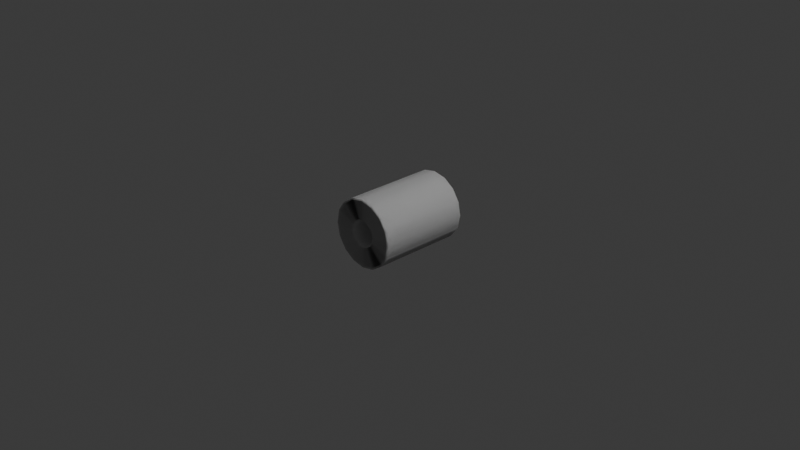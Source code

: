 # Source: laser-cylinder-concentric.blend  (saved by Blender 5.0.119; exported with 4.5.12 LTS)
import bpy
from mathutils import Matrix  # noqa: F401  (used for matrix-valued properties, if any)

bpy.ops.wm.read_factory_settings(use_empty=True)
scene = bpy.context.scene
scene.name = 'Scene'

# ---- collections
col_collection = bpy.data.collections.new('Collection'); scene.collection.children.link(col_collection)

# ---- world
world_world = bpy.data.worlds.new('World'); scene.world = world_world
world_world.use_nodes = True; world_world.node_tree.nodes.clear()
_N = world_world.node_tree.nodes; _L = world_world.node_tree.links
n0 = _N.new('ShaderNodeOutputWorld'); n0.name = 'World Output'; n0.location = (200, 100)
n1 = _N.new('ShaderNodeBackground'); n1.name = 'Background'; n1.location = (-200, 100)
n1.inputs[0].default_value = (0.05088, 0.05088, 0.05088, 1.0)
_L.new(n1.outputs[0], n0.inputs[0])
n0.is_active_output = True
world_world.color = (0.05088, 0.05088, 0.05088)
world_world.sun_shadow_jitter_overblur = 0.0

# ---- cameras
cam_camera = bpy.data.cameras.new('Camera')
cam_camera.clip_end = 100.0
cam_camera.ortho_scale = 7.314

# ---- lights
light_light = bpy.data.lights.new('Light', 'POINT')
light_light.energy = 1000.0
light_light.shadow_soft_size = 0.1

# ---- meshes
me_cylinder = bpy.data.meshes.new('Cylinder')
me_cylinder.from_pydata([(-1.164e-10, 0.5, 0.1875), (-1.164e-10, -0.5, 0.1875), (0.07175, 0.5, 0.1732), (0.07175, -0.5, 0.1732), (0.1326, 0.5, 0.1326), (0.1326, -0.5, 0.1326), (0.1732, 0.5, 0.07175), (0.1732, -0.5, 0.07175), (0.1875, 0.5, -6.985e-10), (0.1875, -0.5, -6.985e-10), (0.1732, 0.5, -0.07175), (0.1732, -0.5, -0.07175), (0.1326, 0.5, -0.1326), (0.1326, -0.5, -0.1326), (0.07175, 0.5, -0.1732), (0.07175, -0.5, -0.1732), (-1.164e-10, 0.5, -0.1875), (-1.164e-10, -0.5, -0.1875), (-0.07175, 0.5, -0.1732), (-0.07175, -0.5, -0.1732), (-0.1326, 0.5, -0.1326), (-0.1326, -0.5, -0.1326), (-0.1732, 0.5, -0.07175), (-0.1732, -0.5, -0.07175), (-0.1875, 0.5, -6.985e-10), (-0.1875, -0.5, -6.985e-10), (-0.1732, 0.5, 0.07175), (-0.1732, -0.5, 0.07175), (-0.1326, 0.5, 0.1326), (-0.1326, -0.5, 0.1326), (-0.07175, 0.5, 0.1732), (-0.07175, -0.5, 0.1732), (-1.164e-10, 0.5, 0.1875), (-1.164e-10, -0.5, 0.1875), (0.07175, 0.5, 0.1732), (0.07175, -0.5, 0.1732), (0.1326, 0.5, 0.1326), (0.1326, -0.5, 0.1326), (0.1732, 0.5, 0.07175), (0.1732, -0.5, 0.07175), (0.1875, 0.5, -6.985e-10), (0.1875, -0.5, -6.985e-10), (0.1732, 0.5, -0.07175), (0.1732, -0.5, -0.07175), (0.1326, 0.5, -0.1326), (0.1326, -0.5, -0.1326), (0.07175, 0.5, -0.1732), (0.07175, -0.5, -0.1732), (-1.164e-10, 0.5, -0.1875), (-1.164e-10, -0.5, -0.1875), (-0.07175, 0.5, -0.1732), (-0.07175, -0.5, -0.1732), (-0.1326, 0.5, -0.1326), (-0.1326, -0.5, -0.1326), (-0.1732, 0.5, -0.07175), (-0.1732, -0.5, -0.07175), (-0.1875, 0.5, -6.985e-10), (-0.1875, -0.5, -6.985e-10), (-0.1732, 0.5, 0.07175), (-0.1732, -0.5, 0.07175), (-0.1326, 0.5, 0.1326), (-0.1326, -0.5, 0.1326), (-0.07175, 0.5, 0.1732), (-0.07175, -0.5, 0.1732), (0.0, 0.5, 0.1781), (0.0, -0.5, 0.1781), (0.06817, 0.5, 0.1646), (0.06817, -0.5, 0.1646), (0.126, 0.5, 0.126), (0.126, -0.5, 0.126), (0.1646, 0.5, 0.06817), (0.1646, -0.5, 0.06817), (0.1781, 0.5, -6.869e-10), (0.1781, -0.5, -6.869e-10), (0.1646, 0.5, -0.06817), (0.1646, -0.5, -0.06817), (0.126, 0.5, -0.126), (0.126, -0.5, -0.126), (0.06817, 0.5, -0.1646), (0.06817, -0.5, -0.1646), (0.0, 0.5, -0.1781), (0.0, -0.5, -0.1781), (-0.06817, 0.5, -0.1646), (-0.06817, -0.5, -0.1646), (-0.126, 0.5, -0.126), (-0.126, -0.5, -0.126), (-0.1646, 0.5, -0.06817), (-0.1646, -0.5, -0.06817), (-0.1781, 0.5, -6.869e-10), (-0.1781, -0.5, -6.869e-10), (-0.1646, 0.5, 0.06817), (-0.1646, -0.5, 0.06817), (-0.126, 0.5, 0.126), (-0.126, -0.5, 0.126), (-0.06817, 0.5, 0.1646), (-0.06817, -0.5, 0.1646), (0.0, 0.5, 0.1687), (0.0, -0.5, 0.1687), (0.06458, 0.5, 0.1559), (0.06458, -0.5, 0.1559), (0.1193, 0.5, 0.1193), (0.1193, -0.5, 0.1193), (0.1559, 0.5, 0.06458), (0.1559, -0.5, 0.06458), (0.1688, 0.5, -6.752e-10), (0.1688, -0.5, -6.752e-10), (0.1559, 0.5, -0.06458), (0.1559, -0.5, -0.06458), (0.1193, 0.5, -0.1193), (0.1193, -0.5, -0.1193), (0.06458, 0.5, -0.1559), (0.06458, -0.5, -0.1559), (0.0, 0.5, -0.1687), (0.0, -0.5, -0.1687), (-0.06458, 0.5, -0.1559), (-0.06458, -0.5, -0.1559), (-0.1193, 0.5, -0.1193), (-0.1193, -0.5, -0.1193), (-0.1559, 0.5, -0.06458), (-0.1559, -0.5, -0.06458), (-0.1687, 0.5, -6.752e-10), (-0.1687, -0.5, -6.752e-10), (-0.1559, 0.5, 0.06458), (-0.1559, -0.5, 0.06458), (-0.1193, 0.5, 0.1193), (-0.1193, -0.5, 0.1193), (-0.06458, 0.5, 0.1559), (-0.06458, -0.5, 0.1559), (-5.96e-08, 0.5, 0.1594), (-5.96e-08, -0.5, 0.1594), (0.06099, 0.5, 0.1472), (0.06099, -0.5, 0.1472), (0.1127, 0.5, 0.1127), (0.1127, -0.5, 0.1127), (0.1472, 0.5, 0.06099), (0.1472, -0.5, 0.06099), (0.1594, 0.5, -6.636e-10), (0.1594, -0.5, -6.636e-10), (0.1472, 0.5, -0.06099), (0.1472, -0.5, -0.06099), (0.1127, 0.5, -0.1127), (0.1127, -0.5, -0.1127), (0.06099, 0.5, -0.1472), (0.06099, -0.5, -0.1472), (-5.96e-08, 0.5, -0.1594), (-5.96e-08, -0.5, -0.1594), (-0.06099, 0.5, -0.1472), (-0.06099, -0.5, -0.1472), (-0.1127, 0.5, -0.1127), (-0.1127, -0.5, -0.1127), (-0.1472, 0.5, -0.06099), (-0.1472, -0.5, -0.06099), (-0.1594, 0.5, -6.636e-10), (-0.1594, -0.5, -6.636e-10), (-0.1472, 0.5, 0.06099), (-0.1472, -0.5, 0.06099), (-0.1127, 0.5, 0.1127), (-0.1127, -0.5, 0.1127), (-0.06099, 0.5, 0.1472), (-0.06099, -0.5, 0.1472), (-5.96e-08, 0.5, 0.15), (-5.96e-08, -0.5, 0.15), (0.0574, 0.5, 0.1386), (0.0574, -0.5, 0.1386), (0.1061, 0.5, 0.1061), (0.1061, -0.5, 0.1061), (0.1386, 0.5, 0.0574), (0.1386, -0.5, 0.0574), (0.15, 0.5, -6.519e-10), (0.15, -0.5, -6.519e-10), (0.1386, 0.5, -0.0574), (0.1386, -0.5, -0.0574), (0.1061, 0.5, -0.1061), (0.1061, -0.5, -0.1061), (0.0574, 0.5, -0.1386), (0.0574, -0.5, -0.1386), (-5.96e-08, 0.5, -0.15), (-5.96e-08, -0.5, -0.15), (-0.0574, 0.5, -0.1386), (-0.0574, -0.5, -0.1386), (-0.1061, 0.5, -0.1061), (-0.1061, -0.5, -0.1061), (-0.1386, 0.5, -0.0574), (-0.1386, -0.5, -0.0574), (-0.15, 0.5, -6.519e-10), (-0.15, -0.5, -6.519e-10), (-0.1386, 0.5, 0.0574), (-0.1386, -0.5, 0.0574), (-0.1061, 0.5, 0.1061), (-0.1061, -0.5, 0.1061), (-0.0574, 0.5, 0.1386), (-0.0574, -0.5, 0.1386), (-5.96e-08, 0.5, 0.1406), (-5.96e-08, -0.5, 0.1406), (0.05381, 0.5, 0.1299), (0.05381, -0.5, 0.1299), (0.09944, 0.5, 0.09944), (0.09944, -0.5, 0.09944), (0.1299, 0.5, 0.05381), (0.1299, -0.5, 0.05381), (0.1406, 0.5, -6.403e-10), (0.1406, -0.5, -6.403e-10), (0.1299, 0.5, -0.05381), (0.1299, -0.5, -0.05381), (0.09944, 0.5, -0.09944), (0.09944, -0.5, -0.09944), (0.05381, 0.5, -0.1299), (0.05381, -0.5, -0.1299), (-5.96e-08, 0.5, -0.1406), (-5.96e-08, -0.5, -0.1406), (-0.05381, 0.5, -0.1299), (-0.05381, -0.5, -0.1299), (-0.09944, 0.5, -0.09944), (-0.09944, -0.5, -0.09944), (-0.1299, 0.5, -0.05381), (-0.1299, -0.5, -0.05381), (-0.1406, 0.5, -6.403e-10), (-0.1406, -0.5, -6.403e-10), (-0.1299, 0.5, 0.05381), (-0.1299, -0.5, 0.05381), (-0.09944, 0.5, 0.09944), (-0.09944, -0.5, 0.09944), (-0.05381, 0.5, 0.1299), (-0.05381, -0.5, 0.1299), (-5.96e-08, 0.5, 0.1312), (-5.96e-08, -0.5, 0.1312), (0.05023, 0.5, 0.1213), (0.05023, -0.5, 0.1213), (0.09281, 0.5, 0.09281), (0.09281, -0.5, 0.09281), (0.1213, 0.5, 0.05023), (0.1213, -0.5, 0.05023), (0.1312, 0.5, -6.286e-10), (0.1312, -0.5, -6.286e-10), (0.1213, 0.5, -0.05023), (0.1213, -0.5, -0.05023), (0.09281, 0.5, -0.09281), (0.09281, -0.5, -0.09281), (0.05023, 0.5, -0.1213), (0.05023, -0.5, -0.1213), (-5.96e-08, 0.5, -0.1312), (-5.96e-08, -0.5, -0.1312), (-0.05023, 0.5, -0.1213), (-0.05023, -0.5, -0.1213), (-0.09281, 0.5, -0.09281), (-0.09281, -0.5, -0.09281), (-0.1213, 0.5, -0.05023), (-0.1213, -0.5, -0.05023), (-0.1312, 0.5, -6.286e-10), (-0.1312, -0.5, -6.286e-10), (-0.1213, 0.5, 0.05023), (-0.1213, -0.5, 0.05023), (-0.09281, 0.5, 0.09281), (-0.09281, -0.5, 0.09281), (-0.05023, 0.5, 0.1213), (-0.05023, -0.5, 0.1213), (-5.96e-08, 0.5, 0.1219), (-5.96e-08, -0.5, 0.1219), (0.04664, 0.5, 0.1126), (0.04664, -0.5, 0.1126), (0.08618, 0.5, 0.08618), (0.08618, -0.5, 0.08618), (0.1126, 0.5, 0.04664), (0.1126, -0.5, 0.04664), (0.1219, 0.5, -6.17e-10), (0.1219, -0.5, -6.17e-10), (0.1126, 0.5, -0.04664), (0.1126, -0.5, -0.04664), (0.08618, 0.5, -0.08618), (0.08618, -0.5, -0.08618), (0.04664, 0.5, -0.1126), (0.04664, -0.5, -0.1126), (-5.96e-08, 0.5, -0.1219), (-5.96e-08, -0.5, -0.1219), (-0.04664, 0.5, -0.1126), (-0.04664, -0.5, -0.1126), (-0.08618, 0.5, -0.08618), (-0.08618, -0.5, -0.08618), (-0.1126, 0.5, -0.04664), (-0.1126, -0.5, -0.04664), (-0.1219, 0.5, -6.17e-10), (-0.1219, -0.5, -6.17e-10), (-0.1126, 0.5, 0.04664), (-0.1126, -0.5, 0.04664), (-0.08618, 0.5, 0.08618), (-0.08618, -0.5, 0.08618), (-0.04664, 0.5, 0.1126), (-0.04664, -0.5, 0.1126), (-2.98e-07, 0.5, 0.1125), (-2.98e-07, -0.5, 0.1125), (0.04305, 0.5, 0.1039), (0.04305, -0.5, 0.1039), (0.07955, 0.5, 0.07955), (0.07955, -0.5, 0.07955), (0.1039, 0.5, 0.04305), (0.1039, -0.5, 0.04305), (0.1125, 0.5, -6.054e-10), (0.1125, -0.5, -6.054e-10), (0.1039, 0.5, -0.04305), (0.1039, -0.5, -0.04305), (0.07955, 0.5, -0.07955), (0.07955, -0.5, -0.07955), (0.04305, 0.5, -0.1039), (0.04305, -0.5, -0.1039), (-2.98e-07, 0.5, -0.1125), (-2.98e-07, -0.5, -0.1125), (-0.04305, 0.5, -0.1039), (-0.04305, -0.5, -0.1039), (-0.07955, 0.5, -0.07955), (-0.07955, -0.5, -0.07955), (-0.1039, 0.5, -0.04305), (-0.1039, -0.5, -0.04305), (-0.1125, 0.5, -6.054e-10), (-0.1125, -0.5, -6.054e-10), (-0.1039, 0.5, 0.04305), (-0.1039, -0.5, 0.04305), (-0.07955, 0.5, 0.07955), (-0.07955, -0.5, 0.07955), (-0.04305, 0.5, 0.1039), (-0.04305, -0.5, 0.1039), (-2.98e-07, 0.5, 0.1031), (-2.98e-07, -0.5, 0.1031), (0.03946, 0.5, 0.09528), (0.03946, -0.5, 0.09528), (0.07292, 0.5, 0.07292), (0.07292, -0.5, 0.07292), (0.09528, 0.5, 0.03946), (0.09528, -0.5, 0.03946), (0.1031, 0.5, -5.937e-10), (0.1031, -0.5, -5.937e-10), (0.09528, 0.5, -0.03946), (0.09528, -0.5, -0.03946), (0.07292, 0.5, -0.07292), (0.07292, -0.5, -0.07292), (0.03946, 0.5, -0.09528), (0.03946, -0.5, -0.09528), (-2.98e-07, 0.5, -0.1031), (-2.98e-07, -0.5, -0.1031), (-0.03946, 0.5, -0.09528), (-0.03946, -0.5, -0.09528), (-0.07292, 0.5, -0.07292), (-0.07292, -0.5, -0.07292), (-0.09528, 0.5, -0.03946), (-0.09528, -0.5, -0.03946), (-0.1031, 0.5, -5.937e-10), (-0.1031, -0.5, -5.937e-10), (-0.09528, 0.5, 0.03946), (-0.09528, -0.5, 0.03946), (-0.07292, 0.5, 0.07292), (-0.07292, -0.5, 0.07292), (-0.03946, 0.5, 0.09528), (-0.03946, -0.5, 0.09528), (-2.98e-07, 0.5, 0.09375), (-2.98e-07, -0.5, 0.09375), (0.03588, 0.5, 0.08661), (0.03588, -0.5, 0.08661), (0.06629, 0.5, 0.06629), (0.06629, -0.5, 0.06629), (0.08661, 0.5, 0.03588), (0.08661, -0.5, 0.03588), (0.09375, 0.5, -5.821e-10), (0.09375, -0.5, -5.821e-10), (0.08661, 0.5, -0.03588), (0.08661, -0.5, -0.03588), (0.06629, 0.5, -0.06629), (0.06629, -0.5, -0.06629), (0.03588, 0.5, -0.08661), (0.03588, -0.5, -0.08661), (-2.98e-07, 0.5, -0.09375), (-2.98e-07, -0.5, -0.09375), (-0.03588, 0.5, -0.08661), (-0.03588, -0.5, -0.08661), (-0.06629, 0.5, -0.06629), (-0.06629, -0.5, -0.06629), (-0.08661, 0.5, -0.03588), (-0.08661, -0.5, -0.03588), (-0.09375, 0.5, -5.821e-10), (-0.09375, -0.5, -5.821e-10), (-0.08661, 0.5, 0.03588), (-0.08661, -0.5, 0.03588), (-0.06629, 0.5, 0.06629), (-0.06629, -0.5, 0.06629), (-0.03588, 0.5, 0.08661), (-0.03588, -0.5, 0.08661), (-7.749e-07, 0.5, 0.08437), (-7.749e-07, -0.5, 0.08437), (0.03229, 0.5, 0.07795), (0.03229, -0.5, 0.07795), (0.05966, 0.5, 0.05966), (0.05966, -0.5, 0.05966), (0.07795, 0.5, 0.03229), (0.07795, -0.5, 0.03229), (0.08437, 0.5, -5.704e-10), (0.08437, -0.5, -5.704e-10), (0.07795, 0.5, -0.03229), (0.07795, -0.5, -0.03229), (0.05966, 0.5, -0.05966), (0.05966, -0.5, -0.05966), (0.03229, 0.5, -0.07795), (0.03229, -0.5, -0.07795), (-7.749e-07, 0.5, -0.08437), (-7.749e-07, -0.5, -0.08437), (-0.03229, 0.5, -0.07795), (-0.03229, -0.5, -0.07795), (-0.05966, 0.5, -0.05966), (-0.05966, -0.5, -0.05966), (-0.07795, 0.5, -0.03229), (-0.07795, -0.5, -0.03229), (-0.08438, 0.5, -5.704e-10), (-0.08438, -0.5, -5.704e-10), (-0.07795, 0.5, 0.03229), (-0.07795, -0.5, 0.03229), (-0.05966, 0.5, 0.05966), (-0.05966, -0.5, 0.05966), (-0.03229, 0.5, 0.07795), (-0.03229, -0.5, 0.07795), (-7.749e-07, 0.5, 0.075), (-7.749e-07, -0.5, 0.075), (0.0287, 0.5, 0.06929), (0.0287, -0.5, 0.06929), (0.05303, 0.5, 0.05303), (0.05303, -0.5, 0.05303), (0.06929, 0.5, 0.0287), (0.06929, -0.5, 0.0287), (0.075, 0.5, -5.588e-10), (0.075, -0.5, -5.588e-10), (0.06929, 0.5, -0.0287), (0.06929, -0.5, -0.0287), (0.05303, 0.5, -0.05303), (0.05303, -0.5, -0.05303), (0.0287, 0.5, -0.06929), (0.0287, -0.5, -0.06929), (-7.749e-07, 0.5, -0.075), (-7.749e-07, -0.5, -0.075), (-0.0287, 0.5, -0.06929), (-0.0287, -0.5, -0.06929), (-0.05303, 0.5, -0.05303), (-0.05303, -0.5, -0.05303), (-0.06929, 0.5, -0.0287), (-0.06929, -0.5, -0.0287), (-0.075, 0.5, -5.588e-10), (-0.075, -0.5, -5.588e-10), (-0.06929, 0.5, 0.0287), (-0.06929, -0.5, 0.0287), (-0.05303, 0.5, 0.05303), (-0.05303, -0.5, 0.05303), (-0.0287, 0.5, 0.06929), (-0.0287, -0.5, 0.06929)], [], [(0, 1, 3, 2), (2, 3, 5, 4), (4, 5, 7, 6), (6, 7, 9, 8), (8, 9, 11, 10), (10, 11, 13, 12), (12, 13, 15, 14), (14, 15, 17, 16), (16, 17, 19, 18), (18, 19, 21, 20), (20, 21, 23, 22), (22, 23, 25, 24), (24, 25, 27, 26), (26, 27, 29, 28), (34, 35, 37, 36), (28, 29, 31, 30), (30, 31, 1, 0), (32, 33, 35, 34), (36, 37, 39, 38), (38, 39, 41, 40), (40, 41, 43, 42), (42, 43, 45, 44), (44, 45, 47, 46), (46, 47, 49, 48), (48, 49, 51, 50), (50, 51, 53, 52), (52, 53, 55, 54), (54, 55, 57, 56), (56, 57, 59, 58), (58, 59, 61, 60), (60, 61, 63, 62), (62, 63, 33, 32), (66, 67, 69, 68), (64, 65, 67, 66), (68, 69, 71, 70), (70, 71, 73, 72), (72, 73, 75, 74), (74, 75, 77, 76), (76, 77, 79, 78), (78, 79, 81, 80), (80, 81, 83, 82), (82, 83, 85, 84), (84, 85, 87, 86), (86, 87, 89, 88), (88, 89, 91, 90), (90, 91, 93, 92), (92, 93, 95, 94), (94, 95, 65, 64), (98, 99, 101, 100), (96, 97, 99, 98), (100, 101, 103, 102), (102, 103, 105, 104), (104, 105, 107, 106), (106, 107, 109, 108), (108, 109, 111, 110), (110, 111, 113, 112), (112, 113, 115, 114), (114, 115, 117, 116), (116, 117, 119, 118), (118, 119, 121, 120), (120, 121, 123, 122), (122, 123, 125, 124), (124, 125, 127, 126), (126, 127, 97, 96), (130, 131, 133, 132), (128, 129, 131, 130), (132, 133, 135, 134), (134, 135, 137, 136), (136, 137, 139, 138), (138, 139, 141, 140), (140, 141, 143, 142), (142, 143, 145, 144), (144, 145, 147, 146), (146, 147, 149, 148), (148, 149, 151, 150), (150, 151, 153, 152), (152, 153, 155, 154), (154, 155, 157, 156), (156, 157, 159, 158), (158, 159, 129, 128), (162, 163, 165, 164), (160, 161, 163, 162), (164, 165, 167, 166), (166, 167, 169, 168), (168, 169, 171, 170), (170, 171, 173, 172), (172, 173, 175, 174), (174, 175, 177, 176), (176, 177, 179, 178), (178, 179, 181, 180), (180, 181, 183, 182), (182, 183, 185, 184), (184, 185, 187, 186), (186, 187, 189, 188), (188, 189, 191, 190), (190, 191, 161, 160), (194, 195, 197, 196), (192, 193, 195, 194), (196, 197, 199, 198), (198, 199, 201, 200), (200, 201, 203, 202), (202, 203, 205, 204), (204, 205, 207, 206), (206, 207, 209, 208), (208, 209, 211, 210), (210, 211, 213, 212), (212, 213, 215, 214), (214, 215, 217, 216), (216, 217, 219, 218), (218, 219, 221, 220), (220, 221, 223, 222), (222, 223, 193, 192), (226, 227, 229, 228), (224, 225, 227, 226), (228, 229, 231, 230), (230, 231, 233, 232), (232, 233, 235, 234), (234, 235, 237, 236), (236, 237, 239, 238), (238, 239, 241, 240), (240, 241, 243, 242), (242, 243, 245, 244), (244, 245, 247, 246), (246, 247, 249, 248), (248, 249, 251, 250), (250, 251, 253, 252), (252, 253, 255, 254), (254, 255, 225, 224), (258, 259, 261, 260), (256, 257, 259, 258), (260, 261, 263, 262), (262, 263, 265, 264), (264, 265, 267, 266), (266, 267, 269, 268), (268, 269, 271, 270), (270, 271, 273, 272), (272, 273, 275, 274), (274, 275, 277, 276), (276, 277, 279, 278), (278, 279, 281, 280), (280, 281, 283, 282), (282, 283, 285, 284), (284, 285, 287, 286), (286, 287, 257, 256), (288, 289, 291, 290), (290, 291, 293, 292), (292, 293, 295, 294), (294, 295, 297, 296), (296, 297, 299, 298), (298, 299, 301, 300), (300, 301, 303, 302), (302, 303, 305, 304), (304, 305, 307, 306), (306, 307, 309, 308), (308, 309, 311, 310), (310, 311, 313, 312), (312, 313, 315, 314), (314, 315, 317, 316), (316, 317, 319, 318), (318, 319, 289, 288), (322, 323, 325, 324), (320, 321, 323, 322), (324, 325, 327, 326), (326, 327, 329, 328), (328, 329, 331, 330), (330, 331, 333, 332), (332, 333, 335, 334), (334, 335, 337, 336), (336, 337, 339, 338), (338, 339, 341, 340), (340, 341, 343, 342), (342, 343, 345, 344), (344, 345, 347, 346), (346, 347, 349, 348), (348, 349, 351, 350), (350, 351, 321, 320), (354, 355, 357, 356), (352, 353, 355, 354), (356, 357, 359, 358), (358, 359, 361, 360), (360, 361, 363, 362), (362, 363, 365, 364), (364, 365, 367, 366), (366, 367, 369, 368), (368, 369, 371, 370), (370, 371, 373, 372), (372, 373, 375, 374), (374, 375, 377, 376), (376, 377, 379, 378), (378, 379, 381, 380), (380, 381, 383, 382), (382, 383, 353, 352), (386, 387, 389, 388), (384, 385, 387, 386), (388, 389, 391, 390), (390, 391, 393, 392), (392, 393, 395, 394), (394, 395, 397, 396), (396, 397, 399, 398), (398, 399, 401, 400), (400, 401, 403, 402), (402, 403, 405, 404), (404, 405, 407, 406), (406, 407, 409, 408), (408, 409, 411, 410), (410, 411, 413, 412), (412, 413, 415, 414), (414, 415, 385, 384), (418, 419, 421, 420), (416, 417, 419, 418), (420, 421, 423, 422), (422, 423, 425, 424), (424, 425, 427, 426), (426, 427, 429, 428), (428, 429, 431, 430), (430, 431, 433, 432), (432, 433, 435, 434), (434, 435, 437, 436), (436, 437, 439, 438), (438, 439, 441, 440), (440, 441, 443, 442), (442, 443, 445, 444), (444, 445, 447, 446), (446, 447, 417, 416)])
me_cylinder.polygons.foreach_set('use_smooth', [True] * 224)
_uv = me_cylinder.uv_layers.new(name='UVMap')
_uv.uv.foreach_set('vector', [1.0, 0.5, 1.0, 1.0, 0.9375, 1.0, 0.9375, 0.5, 0.9375, 0.5, 0.9375, 1.0, 0.875, 1.0, 0.875, 0.5, 0.875, 0.5, 0.875, 1.0, 0.8125, 1.0, 0.8125, 0.5, 0.8125, 0.5, 0.8125, 1.0, 0.75, 1.0, 0.75, 0.5, 0.75, 0.5, 0.75, 1.0, 0.6875, 1.0, 0.6875, 0.5, 0.6875, 0.5, 0.6875, 1.0, 0.625, 1.0, 0.625, 0.5, 0.625, 0.5, 0.625, 1.0, 0.5625, 1.0, 0.5625, 0.5, 0.5625, 0.5, 0.5625, 1.0, 0.5, 1.0, 0.5, 0.5, 0.5, 0.5, 0.5, 1.0, 0.4375, 1.0, 0.4375, 0.5, 0.4375, 0.5, 0.4375, 1.0, 0.375, 1.0, 0.375, 0.5, 0.375, 0.5, 0.375, 1.0, 0.3125, 1.0, 0.3125, 0.5, 0.3125, 0.5, 0.3125, 1.0, 0.25, 1.0, 0.25, 0.5, 0.25, 0.5, 0.25, 1.0, 0.1875, 1.0, 0.1875, 0.5, 0.1875, 0.5, 0.1875, 1.0, 0.125, 1.0, 0.125, 0.5, 0.9375, 0.5, 0.9375, 1.0, 0.875, 1.0, 0.875, 0.5, 0.125, 0.5, 0.125, 1.0, 0.0625, 1.0, 0.0625, 0.5, 0.0625, 0.5, 0.0625, 1.0, 0.0, 1.0, 0.0, 0.5, 1.0, 0.5, 1.0, 1.0, 0.9375, 1.0, 0.9375, 0.5, 0.875, 0.5, 0.875, 1.0, 0.8125, 1.0, 0.8125, 0.5, 0.8125, 0.5, 0.8125, 1.0, 0.75, 1.0, 0.75, 0.5, 0.75, 0.5, 0.75, 1.0, 0.6875, 1.0, 0.6875, 0.5, 0.6875, 0.5, 0.6875, 1.0, 0.625, 1.0, 0.625, 0.5, 0.625, 0.5, 0.625, 1.0, 0.5625, 1.0, 0.5625, 0.5, 0.5625, 0.5, 0.5625, 1.0, 0.5, 1.0, 0.5, 0.5, 0.5, 0.5, 0.5, 1.0, 0.4375, 1.0, 0.4375, 0.5, 0.4375, 0.5, 0.4375, 1.0, 0.375, 1.0, 0.375, 0.5, 0.375, 0.5, 0.375, 1.0, 0.3125, 1.0, 0.3125, 0.5, 0.3125, 0.5, 0.3125, 1.0, 0.25, 1.0, 0.25, 0.5, 0.25, 0.5, 0.25, 1.0, 0.1875, 1.0, 0.1875, 0.5, 0.1875, 0.5, 0.1875, 1.0, 0.125, 1.0, 0.125, 0.5, 0.125, 0.5, 0.125, 1.0, 0.0625, 1.0, 0.0625, 0.5, 0.0625, 0.5, 0.0625, 1.0, 0.0, 1.0, 0.0, 0.5, 0.9375, 0.5, 0.9375, 1.0, 0.875, 1.0, 0.875, 0.5, 1.0, 0.5, 1.0, 1.0, 0.9375, 1.0, 0.9375, 0.5, 0.875, 0.5, 0.875, 1.0, 0.8125, 1.0, 0.8125, 0.5, 0.8125, 0.5, 0.8125, 1.0, 0.75, 1.0, 0.75, 0.5, 0.75, 0.5, 0.75, 1.0, 0.6875, 1.0, 0.6875, 0.5, 0.6875, 0.5, 0.6875, 1.0, 0.625, 1.0, 0.625, 0.5, 0.625, 0.5, 0.625, 1.0, 0.5625, 1.0, 0.5625, 0.5, 0.5625, 0.5, 0.5625, 1.0, 0.5, 1.0, 0.5, 0.5, 0.5, 0.5, 0.5, 1.0, 0.4375, 1.0, 0.4375, 0.5, 0.4375, 0.5, 0.4375, 1.0, 0.375, 1.0, 0.375, 0.5, 0.375, 0.5, 0.375, 1.0, 0.3125, 1.0, 0.3125, 0.5, 0.3125, 0.5, 0.3125, 1.0, 0.25, 1.0, 0.25, 0.5, 0.25, 0.5, 0.25, 1.0, 0.1875, 1.0, 0.1875, 0.5, 0.1875, 0.5, 0.1875, 1.0, 0.125, 1.0, 0.125, 0.5, 0.125, 0.5, 0.125, 1.0, 0.0625, 1.0, 0.0625, 0.5, 0.0625, 0.5, 0.0625, 1.0, 0.0, 1.0, 0.0, 0.5, 0.9375, 0.5, 0.9375, 1.0, 0.875, 1.0, 0.875, 0.5, 1.0, 0.5, 1.0, 1.0, 0.9375, 1.0, 0.9375, 0.5, 0.875, 0.5, 0.875, 1.0, 0.8125, 1.0, 0.8125, 0.5, 0.8125, 0.5, 0.8125, 1.0, 0.75, 1.0, 0.75, 0.5, 0.75, 0.5, 0.75, 1.0, 0.6875, 1.0, 0.6875, 0.5, 0.6875, 0.5, 0.6875, 1.0, 0.625, 1.0, 0.625, 0.5, 0.625, 0.5, 0.625, 1.0, 0.5625, 1.0, 0.5625, 0.5, 0.5625, 0.5, 0.5625, 1.0, 0.5, 1.0, 0.5, 0.5, 0.5, 0.5, 0.5, 1.0, 0.4375, 1.0, 0.4375, 0.5, 0.4375, 0.5, 0.4375, 1.0, 0.375, 1.0, 0.375, 0.5, 0.375, 0.5, 0.375, 1.0, 0.3125, 1.0, 0.3125, 0.5, 0.3125, 0.5, 0.3125, 1.0, 0.25, 1.0, 0.25, 0.5, 0.25, 0.5, 0.25, 1.0, 0.1875, 1.0, 0.1875, 0.5, 0.1875, 0.5, 0.1875, 1.0, 0.125, 1.0, 0.125, 0.5, 0.125, 0.5, 0.125, 1.0, 0.0625, 1.0, 0.0625, 0.5, 0.0625, 0.5, 0.0625, 1.0, 0.0, 1.0, 0.0, 0.5, 0.9375, 0.5, 0.9375, 1.0, 0.875, 1.0, 0.875, 0.5, 1.0, 0.5, 1.0, 1.0, 0.9375, 1.0, 0.9375, 0.5, 0.875, 0.5, 0.875, 1.0, 0.8125, 1.0, 0.8125, 0.5, 0.8125, 0.5, 0.8125, 1.0, 0.75, 1.0, 0.75, 0.5, 0.75, 0.5, 0.75, 1.0, 0.6875, 1.0, 0.6875, 0.5, 0.6875, 0.5, 0.6875, 1.0, 0.625, 1.0, 0.625, 0.5, 0.625, 0.5, 0.625, 1.0, 0.5625, 1.0, 0.5625, 0.5, 0.5625, 0.5, 0.5625, 1.0, 0.5, 1.0, 0.5, 0.5, 0.5, 0.5, 0.5, 1.0, 0.4375, 1.0, 0.4375, 0.5, 0.4375, 0.5, 0.4375, 1.0, 0.375, 1.0, 0.375, 0.5, 0.375, 0.5, 0.375, 1.0, 0.3125, 1.0, 0.3125, 0.5, 0.3125, 0.5, 0.3125, 1.0, 0.25, 1.0, 0.25, 0.5, 0.25, 0.5, 0.25, 1.0, 0.1875, 1.0, 0.1875, 0.5, 0.1875, 0.5, 0.1875, 1.0, 0.125, 1.0, 0.125, 0.5, 0.125, 0.5, 0.125, 1.0, 0.0625, 1.0, 0.0625, 0.5, 0.0625, 0.5, 0.0625, 1.0, 0.0, 1.0, 0.0, 0.5, 0.9375, 0.5, 0.9375, 1.0, 0.875, 1.0, 0.875, 0.5, 1.0, 0.5, 1.0, 1.0, 0.9375, 1.0, 0.9375, 0.5, 0.875, 0.5, 0.875, 1.0, 0.8125, 1.0, 0.8125, 0.5, 0.8125, 0.5, 0.8125, 1.0, 0.75, 1.0, 0.75, 0.5, 0.75, 0.5, 0.75, 1.0, 0.6875, 1.0, 0.6875, 0.5, 0.6875, 0.5, 0.6875, 1.0, 0.625, 1.0, 0.625, 0.5, 0.625, 0.5, 0.625, 1.0, 0.5625, 1.0, 0.5625, 0.5, 0.5625, 0.5, 0.5625, 1.0, 0.5, 1.0, 0.5, 0.5, 0.5, 0.5, 0.5, 1.0, 0.4375, 1.0, 0.4375, 0.5, 0.4375, 0.5, 0.4375, 1.0, 0.375, 1.0, 0.375, 0.5, 0.375, 0.5, 0.375, 1.0, 0.3125, 1.0, 0.3125, 0.5, 0.3125, 0.5, 0.3125, 1.0, 0.25, 1.0, 0.25, 0.5, 0.25, 0.5, 0.25, 1.0, 0.1875, 1.0, 0.1875, 0.5, 0.1875, 0.5, 0.1875, 1.0, 0.125, 1.0, 0.125, 0.5, 0.125, 0.5, 0.125, 1.0, 0.0625, 1.0, 0.0625, 0.5, 0.0625, 0.5, 0.0625, 1.0, 0.0, 1.0, 0.0, 0.5, 0.9375, 0.5, 0.9375, 1.0, 0.875, 1.0, 0.875, 0.5, 1.0, 0.5, 1.0, 1.0, 0.9375, 1.0, 0.9375, 0.5, 0.875, 0.5, 0.875, 1.0, 0.8125, 1.0, 0.8125, 0.5, 0.8125, 0.5, 0.8125, 1.0, 0.75, 1.0, 0.75, 0.5, 0.75, 0.5, 0.75, 1.0, 0.6875, 1.0, 0.6875, 0.5, 0.6875, 0.5, 0.6875, 1.0, 0.625, 1.0, 0.625, 0.5, 0.625, 0.5, 0.625, 1.0, 0.5625, 1.0, 0.5625, 0.5, 0.5625, 0.5, 0.5625, 1.0, 0.5, 1.0, 0.5, 0.5, 0.5, 0.5, 0.5, 1.0, 0.4375, 1.0, 0.4375, 0.5, 0.4375, 0.5, 0.4375, 1.0, 0.375, 1.0, 0.375, 0.5, 0.375, 0.5, 0.375, 1.0, 0.3125, 1.0, 0.3125, 0.5, 0.3125, 0.5, 0.3125, 1.0, 0.25, 1.0, 0.25, 0.5, 0.25, 0.5, 0.25, 1.0, 0.1875, 1.0, 0.1875, 0.5, 0.1875, 0.5, 0.1875, 1.0, 0.125, 1.0, 0.125, 0.5, 0.125, 0.5, 0.125, 1.0, 0.0625, 1.0, 0.0625, 0.5, 0.0625, 0.5, 0.0625, 1.0, 0.0, 1.0, 0.0, 0.5, 0.9375, 0.5, 0.9375, 1.0, 0.875, 1.0, 0.875, 0.5, 1.0, 0.5, 1.0, 1.0, 0.9375, 1.0, 0.9375, 0.5, 0.875, 0.5, 0.875, 1.0, 0.8125, 1.0, 0.8125, 0.5, 0.8125, 0.5, 0.8125, 1.0, 0.75, 1.0, 0.75, 0.5, 0.75, 0.5, 0.75, 1.0, 0.6875, 1.0, 0.6875, 0.5, 0.6875, 0.5, 0.6875, 1.0, 0.625, 1.0, 0.625, 0.5, 0.625, 0.5, 0.625, 1.0, 0.5625, 1.0, 0.5625, 0.5, 0.5625, 0.5, 0.5625, 1.0, 0.5, 1.0, 0.5, 0.5, 0.5, 0.5, 0.5, 1.0, 0.4375, 1.0, 0.4375, 0.5, 0.4375, 0.5, 0.4375, 1.0, 0.375, 1.0, 0.375, 0.5, 0.375, 0.5, 0.375, 1.0, 0.3125, 1.0, 0.3125, 0.5, 0.3125, 0.5, 0.3125, 1.0, 0.25, 1.0, 0.25, 0.5, 0.25, 0.5, 0.25, 1.0, 0.1875, 1.0, 0.1875, 0.5, 0.1875, 0.5, 0.1875, 1.0, 0.125, 1.0, 0.125, 0.5, 0.125, 0.5, 0.125, 1.0, 0.0625, 1.0, 0.0625, 0.5, 0.0625, 0.5, 0.0625, 1.0, 0.0, 1.0, 0.0, 0.5, 0.9375, 0.5, 0.9375, 1.0, 0.875, 1.0, 0.875, 0.5, 1.0, 0.5, 1.0, 1.0, 0.9375, 1.0, 0.9375, 0.5, 0.875, 0.5, 0.875, 1.0, 0.8125, 1.0, 0.8125, 0.5, 0.8125, 0.5, 0.8125, 1.0, 0.75, 1.0, 0.75, 0.5, 0.75, 0.5, 0.75, 1.0, 0.6875, 1.0, 0.6875, 0.5, 0.6875, 0.5, 0.6875, 1.0, 0.625, 1.0, 0.625, 0.5, 0.625, 0.5, 0.625, 1.0, 0.5625, 1.0, 0.5625, 0.5, 0.5625, 0.5, 0.5625, 1.0, 0.5, 1.0, 0.5, 0.5, 0.5, 0.5, 0.5, 1.0, 0.4375, 1.0, 0.4375, 0.5, 0.4375, 0.5, 0.4375, 1.0, 0.375, 1.0, 0.375, 0.5, 0.375, 0.5, 0.375, 1.0, 0.3125, 1.0, 0.3125, 0.5, 0.3125, 0.5, 0.3125, 1.0, 0.25, 1.0, 0.25, 0.5, 0.25, 0.5, 0.25, 1.0, 0.1875, 1.0, 0.1875, 0.5, 0.1875, 0.5, 0.1875, 1.0, 0.125, 1.0, 0.125, 0.5, 0.125, 0.5, 0.125, 1.0, 0.0625, 1.0, 0.0625, 0.5, 0.0625, 0.5, 0.0625, 1.0, 0.0, 1.0, 0.0, 0.5, 1.0, 0.5, 1.0, 1.0, 0.9375, 1.0, 0.9375, 0.5, 0.9375, 0.5, 0.9375, 1.0, 0.875, 1.0, 0.875, 0.5, 0.875, 0.5, 0.875, 1.0, 0.8125, 1.0, 0.8125, 0.5, 0.8125, 0.5, 0.8125, 1.0, 0.75, 1.0, 0.75, 0.5, 0.75, 0.5, 0.75, 1.0, 0.6875, 1.0, 0.6875, 0.5, 0.6875, 0.5, 0.6875, 1.0, 0.625, 1.0, 0.625, 0.5, 0.625, 0.5, 0.625, 1.0, 0.5625, 1.0, 0.5625, 0.5, 0.5625, 0.5, 0.5625, 1.0, 0.5, 1.0, 0.5, 0.5, 0.5, 0.5, 0.5, 1.0, 0.4375, 1.0, 0.4375, 0.5, 0.4375, 0.5, 0.4375, 1.0, 0.375, 1.0, 0.375, 0.5, 0.375, 0.5, 0.375, 1.0, 0.3125, 1.0, 0.3125, 0.5, 0.3125, 0.5, 0.3125, 1.0, 0.25, 1.0, 0.25, 0.5, 0.25, 0.5, 0.25, 1.0, 0.1875, 1.0, 0.1875, 0.5, 0.1875, 0.5, 0.1875, 1.0, 0.125, 1.0, 0.125, 0.5, 0.125, 0.5, 0.125, 1.0, 0.0625, 1.0, 0.0625, 0.5, 0.0625, 0.5, 0.0625, 1.0, 0.0, 1.0, 0.0, 0.5, 0.9375, 0.5, 0.9375, 1.0, 0.875, 1.0, 0.875, 0.5, 1.0, 0.5, 1.0, 1.0, 0.9375, 1.0, 0.9375, 0.5, 0.875, 0.5, 0.875, 1.0, 0.8125, 1.0, 0.8125, 0.5, 0.8125, 0.5, 0.8125, 1.0, 0.75, 1.0, 0.75, 0.5, 0.75, 0.5, 0.75, 1.0, 0.6875, 1.0, 0.6875, 0.5, 0.6875, 0.5, 0.6875, 1.0, 0.625, 1.0, 0.625, 0.5, 0.625, 0.5, 0.625, 1.0, 0.5625, 1.0, 0.5625, 0.5, 0.5625, 0.5, 0.5625, 1.0, 0.5, 1.0, 0.5, 0.5, 0.5, 0.5, 0.5, 1.0, 0.4375, 1.0, 0.4375, 0.5, 0.4375, 0.5, 0.4375, 1.0, 0.375, 1.0, 0.375, 0.5, 0.375, 0.5, 0.375, 1.0, 0.3125, 1.0, 0.3125, 0.5, 0.3125, 0.5, 0.3125, 1.0, 0.25, 1.0, 0.25, 0.5, 0.25, 0.5, 0.25, 1.0, 0.1875, 1.0, 0.1875, 0.5, 0.1875, 0.5, 0.1875, 1.0, 0.125, 1.0, 0.125, 0.5, 0.125, 0.5, 0.125, 1.0, 0.0625, 1.0, 0.0625, 0.5, 0.0625, 0.5, 0.0625, 1.0, 0.0, 1.0, 0.0, 0.5, 0.9375, 0.5, 0.9375, 1.0, 0.875, 1.0, 0.875, 0.5, 1.0, 0.5, 1.0, 1.0, 0.9375, 1.0, 0.9375, 0.5, 0.875, 0.5, 0.875, 1.0, 0.8125, 1.0, 0.8125, 0.5, 0.8125, 0.5, 0.8125, 1.0, 0.75, 1.0, 0.75, 0.5, 0.75, 0.5, 0.75, 1.0, 0.6875, 1.0, 0.6875, 0.5, 0.6875, 0.5, 0.6875, 1.0, 0.625, 1.0, 0.625, 0.5, 0.625, 0.5, 0.625, 1.0, 0.5625, 1.0, 0.5625, 0.5, 0.5625, 0.5, 0.5625, 1.0, 0.5, 1.0, 0.5, 0.5, 0.5, 0.5, 0.5, 1.0, 0.4375, 1.0, 0.4375, 0.5, 0.4375, 0.5, 0.4375, 1.0, 0.375, 1.0, 0.375, 0.5, 0.375, 0.5, 0.375, 1.0, 0.3125, 1.0, 0.3125, 0.5, 0.3125, 0.5, 0.3125, 1.0, 0.25, 1.0, 0.25, 0.5, 0.25, 0.5, 0.25, 1.0, 0.1875, 1.0, 0.1875, 0.5, 0.1875, 0.5, 0.1875, 1.0, 0.125, 1.0, 0.125, 0.5, 0.125, 0.5, 0.125, 1.0, 0.0625, 1.0, 0.0625, 0.5, 0.0625, 0.5, 0.0625, 1.0, 0.0, 1.0, 0.0, 0.5, 0.9375, 0.5, 0.9375, 1.0, 0.875, 1.0, 0.875, 0.5, 1.0, 0.5, 1.0, 1.0, 0.9375, 1.0, 0.9375, 0.5, 0.875, 0.5, 0.875, 1.0, 0.8125, 1.0, 0.8125, 0.5, 0.8125, 0.5, 0.8125, 1.0, 0.75, 1.0, 0.75, 0.5, 0.75, 0.5, 0.75, 1.0, 0.6875, 1.0, 0.6875, 0.5, 0.6875, 0.5, 0.6875, 1.0, 0.625, 1.0, 0.625, 0.5, 0.625, 0.5, 0.625, 1.0, 0.5625, 1.0, 0.5625, 0.5, 0.5625, 0.5, 0.5625, 1.0, 0.5, 1.0, 0.5, 0.5, 0.5, 0.5, 0.5, 1.0, 0.4375, 1.0, 0.4375, 0.5, 0.4375, 0.5, 0.4375, 1.0, 0.375, 1.0, 0.375, 0.5, 0.375, 0.5, 0.375, 1.0, 0.3125, 1.0, 0.3125, 0.5, 0.3125, 0.5, 0.3125, 1.0, 0.25, 1.0, 0.25, 0.5, 0.25, 0.5, 0.25, 1.0, 0.1875, 1.0, 0.1875, 0.5, 0.1875, 0.5, 0.1875, 1.0, 0.125, 1.0, 0.125, 0.5, 0.125, 0.5, 0.125, 1.0, 0.0625, 1.0, 0.0625, 0.5, 0.0625, 0.5, 0.0625, 1.0, 0.0, 1.0, 0.0, 0.5, 0.9375, 0.5, 0.9375, 1.0, 0.875, 1.0, 0.875, 0.5, 1.0, 0.5, 1.0, 1.0, 0.9375, 1.0, 0.9375, 0.5, 0.875, 0.5, 0.875, 1.0, 0.8125, 1.0, 0.8125, 0.5, 0.8125, 0.5, 0.8125, 1.0, 0.75, 1.0, 0.75, 0.5, 0.75, 0.5, 0.75, 1.0, 0.6875, 1.0, 0.6875, 0.5, 0.6875, 0.5, 0.6875, 1.0, 0.625, 1.0, 0.625, 0.5, 0.625, 0.5, 0.625, 1.0, 0.5625, 1.0, 0.5625, 0.5, 0.5625, 0.5, 0.5625, 1.0, 0.5, 1.0, 0.5, 0.5, 0.5, 0.5, 0.5, 1.0, 0.4375, 1.0, 0.4375, 0.5, 0.4375, 0.5, 0.4375, 1.0, 0.375, 1.0, 0.375, 0.5, 0.375, 0.5, 0.375, 1.0, 0.3125, 1.0, 0.3125, 0.5, 0.3125, 0.5, 0.3125, 1.0, 0.25, 1.0, 0.25, 0.5, 0.25, 0.5, 0.25, 1.0, 0.1875, 1.0, 0.1875, 0.5, 0.1875, 0.5, 0.1875, 1.0, 0.125, 1.0, 0.125, 0.5, 0.125, 0.5, 0.125, 1.0, 0.0625, 1.0, 0.0625, 0.5, 0.0625, 0.5, 0.0625, 1.0, 0.0, 1.0, 0.0, 0.5])
me_cylinder.update()

# ---- objects
ob_light = bpy.data.objects.new('Light', light_light)
ob_camera = bpy.data.objects.new('Camera', cam_camera)
ob_cylinder = bpy.data.objects.new('Cylinder', me_cylinder)

# ---- transforms, parenting, visibility, modifiers, constraints
ob_light.location = (4.076, 1.005, 5.904)
ob_light.rotation_euler = (0.6503, 0.05522, 1.866)
ob_light.lock_rotations_4d = False
ob_light.empty_display_type = 'ARROWS'
ob_light.color = (0.0, 0.0, 0.0, 0.0)
ob_light.lineart.crease_threshold = 0.0
ob_camera.location = (7.359, -6.926, 4.958)
ob_camera.rotation_euler = (1.109, 0.0, 0.8149)
ob_camera.lock_rotations_4d = False
ob_camera.empty_display_type = 'ARROWS'
ob_camera.color = (0.0, 0.0, 0.0, 0.0)
ob_camera.display_type = 'WIRE'
ob_camera.lineart.crease_threshold = 0.0
ob_cylinder.location = (0.0, 0.0, 0.0)
ob_cylinder.scale = (2.0, 1.0, 2.0)
ob_cylinder.lock_rotation = (True, False, False)

# ---- collection membership
col_collection.objects.link(ob_light)
col_collection.objects.link(ob_camera)
col_collection.objects.link(ob_cylinder)

# ---- scene / render settings (as saved in the file)
scene.camera = ob_camera
scene.frame_start = 1; scene.frame_end = 250; scene.frame_set(1)
scene.render.engine = 'BLENDER_EEVEE_NEXT'
scene.render.bake_bias = 0.0
scene.render.bake_samples = 0
scene.cycles.sampling_pattern = 'TABULATED_SOBOL'
scene.eevee.use_volume_custom_range = False
bpy.context.view_layer.update()
